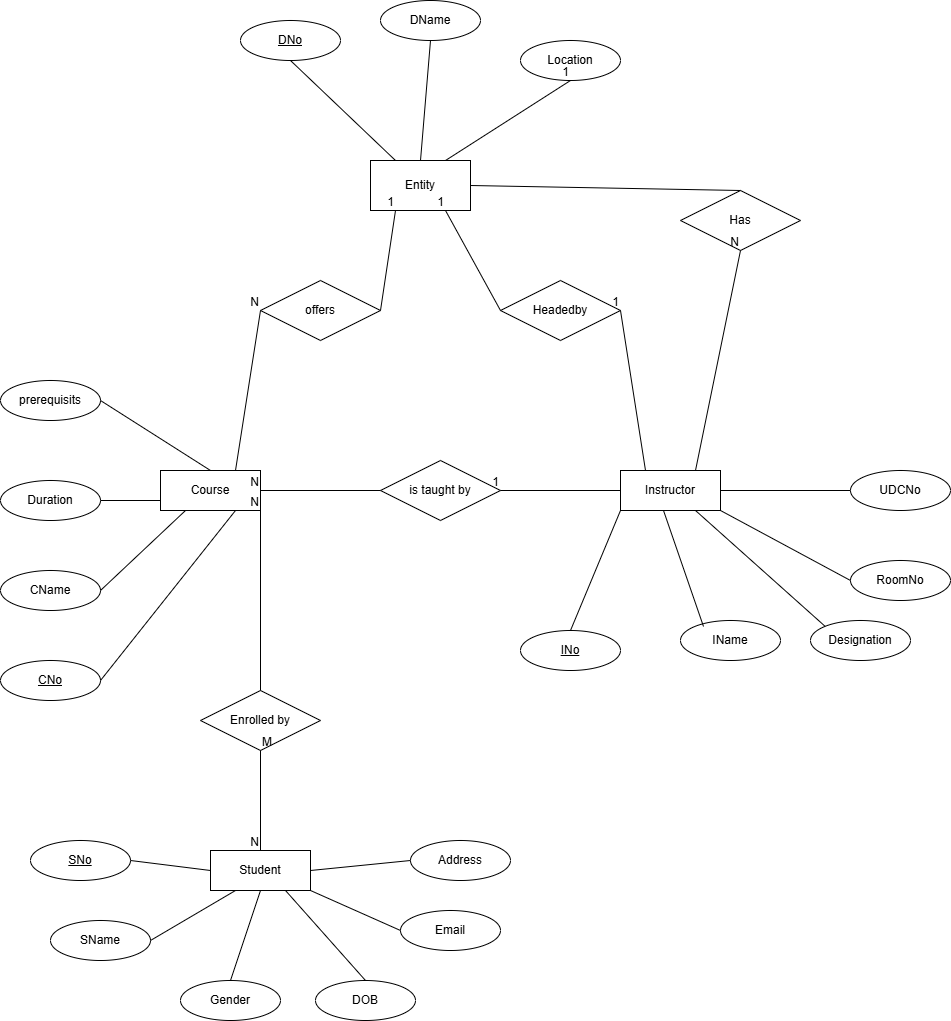

The diagram above was exported from draw.io. Its source (the exported page's mxGraphModel, read from the mxfile embedded in the PNG):
<mxGraphModel dx="1113" dy="721" grid="1" gridSize="10" guides="1" tooltips="1" connect="1" arrows="1" fold="1" page="1" pageScale="1" pageWidth="850" pageHeight="1100" math="0" shadow="0">
  <root>
    <mxCell id="0" />
    <mxCell id="1" parent="0" />
    <mxCell id="kYsOTY-BI4vzECZ4l3zd-1" parent="1" style="whiteSpace=wrap;html=1;align=center;" value="Entity" vertex="1">
      <mxGeometry height="50" width="100" x="380" y="200" as="geometry" />
    </mxCell>
    <mxCell id="kYsOTY-BI4vzECZ4l3zd-6" parent="1" style="ellipse;whiteSpace=wrap;html=1;align=center;" value="DName" vertex="1">
      <mxGeometry height="40" width="100" x="390" y="40" as="geometry" />
    </mxCell>
    <mxCell id="kYsOTY-BI4vzECZ4l3zd-7" parent="1" style="ellipse;whiteSpace=wrap;html=1;align=center;" value="Location" vertex="1">
      <mxGeometry height="40" width="100" x="530" y="80" as="geometry" />
    </mxCell>
    <mxCell id="kYsOTY-BI4vzECZ4l3zd-8" parent="1" style="ellipse;whiteSpace=wrap;html=1;align=center;fontStyle=4;" value="DNo" vertex="1">
      <mxGeometry height="40" width="100" x="250" y="60" as="geometry" />
    </mxCell>
    <mxCell id="kYsOTY-BI4vzECZ4l3zd-12" edge="1" parent="1" source="kYsOTY-BI4vzECZ4l3zd-1" style="endArrow=none;html=1;rounded=0;exitX=0.75;exitY=0;exitDx=0;exitDy=0;entryX=0.5;entryY=1;entryDx=0;entryDy=0;" target="kYsOTY-BI4vzECZ4l3zd-7" value="">
      <mxGeometry relative="1" as="geometry">
        <mxPoint x="425" y="150" as="sourcePoint" />
        <mxPoint x="585" y="150" as="targetPoint" />
      </mxGeometry>
    </mxCell>
    <mxCell id="kYsOTY-BI4vzECZ4l3zd-13" connectable="0" parent="kYsOTY-BI4vzECZ4l3zd-12" style="resizable=0;html=1;whiteSpace=wrap;align=right;verticalAlign=bottom;" value="1" vertex="1">
      <mxGeometry relative="1" x="1" as="geometry" />
    </mxCell>
    <mxCell id="kYsOTY-BI4vzECZ4l3zd-14" edge="1" parent="1" source="kYsOTY-BI4vzECZ4l3zd-8" style="endArrow=none;html=1;rounded=0;exitX=0.5;exitY=1;exitDx=0;exitDy=0;entryX=0.25;entryY=0;entryDx=0;entryDy=0;" target="kYsOTY-BI4vzECZ4l3zd-1" value="">
      <mxGeometry relative="1" as="geometry">
        <mxPoint x="220" y="170" as="sourcePoint" />
        <mxPoint x="380" y="170" as="targetPoint" />
      </mxGeometry>
    </mxCell>
    <mxCell id="kYsOTY-BI4vzECZ4l3zd-15" edge="1" parent="1" source="kYsOTY-BI4vzECZ4l3zd-6" style="endArrow=none;html=1;rounded=0;entryX=0.5;entryY=0;entryDx=0;entryDy=0;exitX=0.5;exitY=1;exitDx=0;exitDy=0;" target="kYsOTY-BI4vzECZ4l3zd-1" value="">
      <mxGeometry relative="1" as="geometry">
        <mxPoint x="350" y="120" as="sourcePoint" />
        <mxPoint x="510" y="120" as="targetPoint" />
      </mxGeometry>
    </mxCell>
    <mxCell id="kYsOTY-BI4vzECZ4l3zd-16" parent="1" style="shape=rhombus;perimeter=rhombusPerimeter;whiteSpace=wrap;html=1;align=center;" value="offers" vertex="1">
      <mxGeometry height="60" width="120" x="270" y="320" as="geometry" />
    </mxCell>
    <mxCell id="kYsOTY-BI4vzECZ4l3zd-17" parent="1" style="shape=rhombus;perimeter=rhombusPerimeter;whiteSpace=wrap;html=1;align=center;" value="Headedby" vertex="1">
      <mxGeometry height="60" width="120" x="510" y="320" as="geometry" />
    </mxCell>
    <mxCell id="kYsOTY-BI4vzECZ4l3zd-21" parent="1" style="shape=rhombus;perimeter=rhombusPerimeter;whiteSpace=wrap;html=1;align=center;" value="Has" vertex="1">
      <mxGeometry height="60" width="120" x="690" y="230" as="geometry" />
    </mxCell>
    <mxCell id="kYsOTY-BI4vzECZ4l3zd-22" edge="1" parent="1" source="kYsOTY-BI4vzECZ4l3zd-1" style="endArrow=none;html=1;rounded=0;exitX=1;exitY=0.5;exitDx=0;exitDy=0;entryX=0.5;entryY=0;entryDx=0;entryDy=0;" target="kYsOTY-BI4vzECZ4l3zd-21" value="">
      <mxGeometry relative="1" as="geometry">
        <mxPoint x="610" y="190" as="sourcePoint" />
        <mxPoint x="770" y="190" as="targetPoint" />
      </mxGeometry>
    </mxCell>
    <mxCell id="kYsOTY-BI4vzECZ4l3zd-23" parent="1" style="whiteSpace=wrap;html=1;align=center;" value="Course" vertex="1">
      <mxGeometry height="40" width="100" x="170" y="510" as="geometry" />
    </mxCell>
    <mxCell id="kYsOTY-BI4vzECZ4l3zd-24" parent="1" style="shape=rhombus;perimeter=rhombusPerimeter;whiteSpace=wrap;html=1;align=center;" value="is taught by" vertex="1">
      <mxGeometry height="60" width="120" x="390" y="500" as="geometry" />
    </mxCell>
    <mxCell id="kYsOTY-BI4vzECZ4l3zd-25" parent="1" style="whiteSpace=wrap;html=1;align=center;" value="Instructor" vertex="1">
      <mxGeometry height="40" width="100" x="630" y="510" as="geometry" />
    </mxCell>
    <mxCell id="kYsOTY-BI4vzECZ4l3zd-29" edge="1" parent="1" source="kYsOTY-BI4vzECZ4l3zd-16" style="endArrow=none;html=1;rounded=0;exitX=1;exitY=0.5;exitDx=0;exitDy=0;entryX=0.25;entryY=1;entryDx=0;entryDy=0;" target="kYsOTY-BI4vzECZ4l3zd-1" value="">
      <mxGeometry relative="1" as="geometry">
        <mxPoint x="400" y="340" as="sourcePoint" />
        <mxPoint x="420" y="290" as="targetPoint" />
      </mxGeometry>
    </mxCell>
    <mxCell id="kYsOTY-BI4vzECZ4l3zd-30" connectable="0" parent="kYsOTY-BI4vzECZ4l3zd-29" style="resizable=0;html=1;whiteSpace=wrap;align=right;verticalAlign=bottom;" value="1" vertex="1">
      <mxGeometry relative="1" x="1" as="geometry" />
    </mxCell>
    <mxCell id="kYsOTY-BI4vzECZ4l3zd-31" edge="1" parent="1" source="kYsOTY-BI4vzECZ4l3zd-17" style="endArrow=none;html=1;rounded=0;exitX=0;exitY=0.5;exitDx=0;exitDy=0;entryX=0.75;entryY=1;entryDx=0;entryDy=0;" target="kYsOTY-BI4vzECZ4l3zd-1" value="">
      <mxGeometry relative="1" as="geometry">
        <mxPoint x="420" y="290" as="sourcePoint" />
        <mxPoint x="580" y="290" as="targetPoint" />
      </mxGeometry>
    </mxCell>
    <mxCell id="kYsOTY-BI4vzECZ4l3zd-32" connectable="0" parent="kYsOTY-BI4vzECZ4l3zd-31" style="resizable=0;html=1;whiteSpace=wrap;align=right;verticalAlign=bottom;" value="1" vertex="1">
      <mxGeometry relative="1" x="1" as="geometry" />
    </mxCell>
    <mxCell id="kYsOTY-BI4vzECZ4l3zd-33" edge="1" parent="1" source="kYsOTY-BI4vzECZ4l3zd-23" style="endArrow=none;html=1;rounded=0;entryX=0;entryY=0.5;entryDx=0;entryDy=0;exitX=0.75;exitY=0;exitDx=0;exitDy=0;" target="kYsOTY-BI4vzECZ4l3zd-16" value="">
      <mxGeometry relative="1" as="geometry">
        <mxPoint x="200" y="480" as="sourcePoint" />
        <mxPoint x="360" y="480" as="targetPoint" />
      </mxGeometry>
    </mxCell>
    <mxCell id="kYsOTY-BI4vzECZ4l3zd-34" connectable="0" parent="kYsOTY-BI4vzECZ4l3zd-33" style="resizable=0;html=1;whiteSpace=wrap;align=right;verticalAlign=bottom;" value="N" vertex="1">
      <mxGeometry relative="1" x="1" as="geometry" />
    </mxCell>
    <mxCell id="kYsOTY-BI4vzECZ4l3zd-35" edge="1" parent="1" source="kYsOTY-BI4vzECZ4l3zd-24" style="endArrow=none;html=1;rounded=0;exitX=0;exitY=0.5;exitDx=0;exitDy=0;entryX=1;entryY=0.5;entryDx=0;entryDy=0;" target="kYsOTY-BI4vzECZ4l3zd-23" value="">
      <mxGeometry relative="1" as="geometry">
        <mxPoint x="260" y="610" as="sourcePoint" />
        <mxPoint x="280" y="530" as="targetPoint" />
      </mxGeometry>
    </mxCell>
    <mxCell id="kYsOTY-BI4vzECZ4l3zd-36" connectable="0" parent="kYsOTY-BI4vzECZ4l3zd-35" style="resizable=0;html=1;whiteSpace=wrap;align=right;verticalAlign=bottom;" value="N" vertex="1">
      <mxGeometry relative="1" x="1" as="geometry" />
    </mxCell>
    <mxCell id="kYsOTY-BI4vzECZ4l3zd-37" edge="1" parent="1" source="kYsOTY-BI4vzECZ4l3zd-25" style="endArrow=none;html=1;rounded=0;exitX=0;exitY=0.5;exitDx=0;exitDy=0;" value="">
      <mxGeometry relative="1" as="geometry">
        <mxPoint x="470" y="630" as="sourcePoint" />
        <mxPoint x="510" y="530" as="targetPoint" />
      </mxGeometry>
    </mxCell>
    <mxCell id="kYsOTY-BI4vzECZ4l3zd-38" connectable="0" parent="kYsOTY-BI4vzECZ4l3zd-37" style="resizable=0;html=1;whiteSpace=wrap;align=right;verticalAlign=bottom;" value="1" vertex="1">
      <mxGeometry relative="1" x="1" as="geometry" />
    </mxCell>
    <mxCell id="kYsOTY-BI4vzECZ4l3zd-39" parent="1" style="ellipse;whiteSpace=wrap;html=1;align=center;" value="prerequisits" vertex="1">
      <mxGeometry height="40" width="100" x="10" y="420" as="geometry" />
    </mxCell>
    <mxCell id="kYsOTY-BI4vzECZ4l3zd-40" parent="1" style="ellipse;whiteSpace=wrap;html=1;align=center;" value="Duration" vertex="1">
      <mxGeometry height="40" width="100" x="10" y="520" as="geometry" />
    </mxCell>
    <mxCell id="kYsOTY-BI4vzECZ4l3zd-41" parent="1" style="ellipse;whiteSpace=wrap;html=1;align=center;" value="CName" vertex="1">
      <mxGeometry height="40" width="100" x="10" y="610" as="geometry" />
    </mxCell>
    <mxCell id="kYsOTY-BI4vzECZ4l3zd-42" parent="1" style="ellipse;whiteSpace=wrap;html=1;align=center;fontStyle=4;" value="CNo" vertex="1">
      <mxGeometry height="40" width="100" x="10" y="700" as="geometry" />
    </mxCell>
    <mxCell id="kYsOTY-BI4vzECZ4l3zd-43" edge="1" parent="1" source="kYsOTY-BI4vzECZ4l3zd-39" style="endArrow=none;html=1;rounded=0;exitX=1;exitY=0.5;exitDx=0;exitDy=0;entryX=0.5;entryY=0;entryDx=0;entryDy=0;" target="kYsOTY-BI4vzECZ4l3zd-23" value="">
      <mxGeometry relative="1" as="geometry">
        <Array as="points" />
        <mxPoint x="120" y="470" as="sourcePoint" />
        <mxPoint x="220" y="470" as="targetPoint" />
      </mxGeometry>
    </mxCell>
    <mxCell id="kYsOTY-BI4vzECZ4l3zd-47" edge="1" parent="1" style="endArrow=none;html=1;rounded=0;entryX=0;entryY=0.75;entryDx=0;entryDy=0;" target="kYsOTY-BI4vzECZ4l3zd-23" value="">
      <mxGeometry relative="1" as="geometry">
        <mxPoint x="110" y="540" as="sourcePoint" />
        <mxPoint x="240" y="539.5" as="targetPoint" />
      </mxGeometry>
    </mxCell>
    <mxCell id="kYsOTY-BI4vzECZ4l3zd-48" edge="1" parent="1" source="kYsOTY-BI4vzECZ4l3zd-41" style="endArrow=none;html=1;rounded=0;exitX=1;exitY=0.5;exitDx=0;exitDy=0;entryX=0.25;entryY=1;entryDx=0;entryDy=0;" target="kYsOTY-BI4vzECZ4l3zd-23" value="">
      <mxGeometry relative="1" as="geometry">
        <Array as="points" />
        <mxPoint x="110" y="590" as="sourcePoint" />
        <mxPoint x="270" y="590" as="targetPoint" />
      </mxGeometry>
    </mxCell>
    <mxCell id="kYsOTY-BI4vzECZ4l3zd-49" edge="1" parent="1" source="kYsOTY-BI4vzECZ4l3zd-42" style="endArrow=none;html=1;rounded=0;exitX=1;exitY=0.5;exitDx=0;exitDy=0;entryX=0.75;entryY=1;entryDx=0;entryDy=0;" target="kYsOTY-BI4vzECZ4l3zd-23" value="">
      <mxGeometry relative="1" as="geometry">
        <Array as="points" />
        <mxPoint x="120" y="710" as="sourcePoint" />
        <mxPoint x="240" y="640" as="targetPoint" />
      </mxGeometry>
    </mxCell>
    <mxCell id="kYsOTY-BI4vzECZ4l3zd-52" edge="1" parent="1" style="endArrow=none;html=1;rounded=0;entryX=1;entryY=1;entryDx=0;entryDy=0;" target="kYsOTY-BI4vzECZ4l3zd-23" value="">
      <mxGeometry relative="1" as="geometry">
        <mxPoint x="270" y="730" as="sourcePoint" />
        <mxPoint x="390" y="670" as="targetPoint" />
      </mxGeometry>
    </mxCell>
    <mxCell id="kYsOTY-BI4vzECZ4l3zd-53" connectable="0" parent="kYsOTY-BI4vzECZ4l3zd-52" style="resizable=0;html=1;whiteSpace=wrap;align=right;verticalAlign=bottom;" value="N" vertex="1">
      <mxGeometry relative="1" x="1" as="geometry" />
    </mxCell>
    <mxCell id="kYsOTY-BI4vzECZ4l3zd-54" parent="1" style="shape=rhombus;perimeter=rhombusPerimeter;whiteSpace=wrap;html=1;align=center;" value="Enrolled by" vertex="1">
      <mxGeometry height="60" width="120" x="210" y="730" as="geometry" />
    </mxCell>
    <mxCell id="kYsOTY-BI4vzECZ4l3zd-55" parent="1" style="whiteSpace=wrap;html=1;align=center;" value="Student" vertex="1">
      <mxGeometry height="40" width="100" x="220" y="890" as="geometry" />
    </mxCell>
    <mxCell id="kYsOTY-BI4vzECZ4l3zd-56" edge="1" parent="1" source="kYsOTY-BI4vzECZ4l3zd-54" style="endArrow=none;html=1;rounded=0;exitX=0.5;exitY=1;exitDx=0;exitDy=0;entryX=0.5;entryY=0;entryDx=0;entryDy=0;" target="kYsOTY-BI4vzECZ4l3zd-55" value="">
      <mxGeometry relative="1" as="geometry">
        <mxPoint x="260" y="850" as="sourcePoint" />
        <mxPoint x="420" y="850" as="targetPoint" />
      </mxGeometry>
    </mxCell>
    <mxCell id="kYsOTY-BI4vzECZ4l3zd-57" connectable="0" parent="kYsOTY-BI4vzECZ4l3zd-56" style="resizable=0;html=1;whiteSpace=wrap;align=left;verticalAlign=bottom;" value="M" vertex="1">
      <mxGeometry relative="1" x="-1" as="geometry" />
    </mxCell>
    <mxCell id="kYsOTY-BI4vzECZ4l3zd-58" connectable="0" parent="kYsOTY-BI4vzECZ4l3zd-56" style="resizable=0;html=1;whiteSpace=wrap;align=right;verticalAlign=bottom;" value="N" vertex="1">
      <mxGeometry relative="1" x="1" as="geometry" />
    </mxCell>
    <mxCell id="kYsOTY-BI4vzECZ4l3zd-59" parent="1" style="ellipse;whiteSpace=wrap;html=1;align=center;" value="SName" vertex="1">
      <mxGeometry height="40" width="100" x="60" y="960" as="geometry" />
    </mxCell>
    <mxCell id="kYsOTY-BI4vzECZ4l3zd-60" parent="1" style="ellipse;whiteSpace=wrap;html=1;align=center;fontStyle=4;" value="SNo" vertex="1">
      <mxGeometry height="40" width="100" x="40" y="880" as="geometry" />
    </mxCell>
    <mxCell id="kYsOTY-BI4vzECZ4l3zd-61" parent="1" style="ellipse;whiteSpace=wrap;html=1;align=center;" value="Gender" vertex="1">
      <mxGeometry height="40" width="100" x="190" y="1020" as="geometry" />
    </mxCell>
    <mxCell id="kYsOTY-BI4vzECZ4l3zd-64" parent="1" style="ellipse;whiteSpace=wrap;html=1;align=center;" value="DOB" vertex="1">
      <mxGeometry height="40" width="100" x="325" y="1020" as="geometry" />
    </mxCell>
    <mxCell id="kYsOTY-BI4vzECZ4l3zd-65" parent="1" style="ellipse;whiteSpace=wrap;html=1;align=center;" value="Email" vertex="1">
      <mxGeometry height="40" width="100" x="410" y="950" as="geometry" />
    </mxCell>
    <mxCell id="kYsOTY-BI4vzECZ4l3zd-66" parent="1" style="ellipse;whiteSpace=wrap;html=1;align=center;" value="Address" vertex="1">
      <mxGeometry height="40" width="100" x="420" y="880" as="geometry" />
    </mxCell>
    <mxCell id="kYsOTY-BI4vzECZ4l3zd-67" edge="1" parent="1" source="kYsOTY-BI4vzECZ4l3zd-60" style="endArrow=none;html=1;rounded=0;exitX=1;exitY=0.5;exitDx=0;exitDy=0;entryX=0;entryY=0.5;entryDx=0;entryDy=0;" target="kYsOTY-BI4vzECZ4l3zd-55" value="">
      <mxGeometry relative="1" as="geometry">
        <mxPoint x="150" y="909.5" as="sourcePoint" />
        <mxPoint x="220" y="909.5" as="targetPoint" />
      </mxGeometry>
    </mxCell>
    <mxCell id="kYsOTY-BI4vzECZ4l3zd-68" edge="1" parent="1" source="kYsOTY-BI4vzECZ4l3zd-59" style="endArrow=none;html=1;rounded=0;exitX=1;exitY=0.5;exitDx=0;exitDy=0;entryX=0.25;entryY=1;entryDx=0;entryDy=0;" target="kYsOTY-BI4vzECZ4l3zd-55" value="">
      <mxGeometry relative="1" as="geometry">
        <mxPoint x="190" y="970" as="sourcePoint" />
        <mxPoint x="350" y="970" as="targetPoint" />
      </mxGeometry>
    </mxCell>
    <mxCell id="kYsOTY-BI4vzECZ4l3zd-69" edge="1" parent="1" source="kYsOTY-BI4vzECZ4l3zd-61" style="endArrow=none;html=1;rounded=0;exitX=0.5;exitY=0;exitDx=0;exitDy=0;entryX=0.5;entryY=1;entryDx=0;entryDy=0;" target="kYsOTY-BI4vzECZ4l3zd-55" value="">
      <mxGeometry relative="1" as="geometry">
        <mxPoint x="220" y="970" as="sourcePoint" />
        <mxPoint x="380" y="970" as="targetPoint" />
      </mxGeometry>
    </mxCell>
    <mxCell id="kYsOTY-BI4vzECZ4l3zd-70" edge="1" parent="1" source="kYsOTY-BI4vzECZ4l3zd-55" style="endArrow=none;html=1;rounded=0;entryX=0.5;entryY=0;entryDx=0;entryDy=0;exitX=0.75;exitY=1;exitDx=0;exitDy=0;" target="kYsOTY-BI4vzECZ4l3zd-64" value="">
      <mxGeometry relative="1" as="geometry">
        <mxPoint x="290" y="970" as="sourcePoint" />
        <mxPoint x="450" y="970" as="targetPoint" />
      </mxGeometry>
    </mxCell>
    <mxCell id="kYsOTY-BI4vzECZ4l3zd-71" edge="1" parent="1" source="kYsOTY-BI4vzECZ4l3zd-55" style="endArrow=none;html=1;rounded=0;exitX=1;exitY=1;exitDx=0;exitDy=0;entryX=0;entryY=0.5;entryDx=0;entryDy=0;" target="kYsOTY-BI4vzECZ4l3zd-65" value="">
      <mxGeometry relative="1" as="geometry">
        <mxPoint x="320" y="940" as="sourcePoint" />
        <mxPoint x="480" y="940" as="targetPoint" />
      </mxGeometry>
    </mxCell>
    <mxCell id="kYsOTY-BI4vzECZ4l3zd-72" edge="1" parent="1" source="kYsOTY-BI4vzECZ4l3zd-55" style="endArrow=none;html=1;rounded=0;exitX=1;exitY=0.5;exitDx=0;exitDy=0;entryX=0;entryY=0.5;entryDx=0;entryDy=0;" target="kYsOTY-BI4vzECZ4l3zd-66" value="">
      <mxGeometry relative="1" as="geometry">
        <mxPoint x="345" y="860" as="sourcePoint" />
        <mxPoint x="505" y="860" as="targetPoint" />
      </mxGeometry>
    </mxCell>
    <mxCell id="kYsOTY-BI4vzECZ4l3zd-73" edge="1" parent="1" source="kYsOTY-BI4vzECZ4l3zd-25" style="endArrow=none;html=1;rounded=0;entryX=1;entryY=0.5;entryDx=0;entryDy=0;exitX=0.25;exitY=0;exitDx=0;exitDy=0;" target="kYsOTY-BI4vzECZ4l3zd-17" value="">
      <mxGeometry relative="1" as="geometry">
        <mxPoint x="510" y="420" as="sourcePoint" />
        <mxPoint x="670" y="420" as="targetPoint" />
      </mxGeometry>
    </mxCell>
    <mxCell id="kYsOTY-BI4vzECZ4l3zd-74" connectable="0" parent="kYsOTY-BI4vzECZ4l3zd-73" style="resizable=0;html=1;whiteSpace=wrap;align=right;verticalAlign=bottom;" value="1" vertex="1">
      <mxGeometry relative="1" x="1" as="geometry" />
    </mxCell>
    <mxCell id="kYsOTY-BI4vzECZ4l3zd-75" edge="1" parent="1" source="kYsOTY-BI4vzECZ4l3zd-25" style="endArrow=none;html=1;rounded=0;entryX=0.5;entryY=1;entryDx=0;entryDy=0;exitX=0.75;exitY=0;exitDx=0;exitDy=0;" target="kYsOTY-BI4vzECZ4l3zd-21" value="">
      <mxGeometry relative="1" as="geometry">
        <mxPoint x="650" y="340" as="sourcePoint" />
        <mxPoint x="810" y="340" as="targetPoint" />
      </mxGeometry>
    </mxCell>
    <mxCell id="kYsOTY-BI4vzECZ4l3zd-76" connectable="0" parent="kYsOTY-BI4vzECZ4l3zd-75" style="resizable=0;html=1;whiteSpace=wrap;align=right;verticalAlign=bottom;" value="N" vertex="1">
      <mxGeometry relative="1" x="1" as="geometry" />
    </mxCell>
    <mxCell id="kYsOTY-BI4vzECZ4l3zd-77" edge="1" parent="1" source="kYsOTY-BI4vzECZ4l3zd-25" style="endArrow=none;html=1;rounded=0;exitX=1;exitY=0.5;exitDx=0;exitDy=0;entryX=0;entryY=0.5;entryDx=0;entryDy=0;" target="kYsOTY-BI4vzECZ4l3zd-78" value="">
      <mxGeometry relative="1" as="geometry">
        <mxPoint x="740" y="529.5" as="sourcePoint" />
        <mxPoint x="840" y="530" as="targetPoint" />
      </mxGeometry>
    </mxCell>
    <mxCell id="kYsOTY-BI4vzECZ4l3zd-78" parent="1" style="ellipse;whiteSpace=wrap;html=1;align=center;" value="UDCNo" vertex="1">
      <mxGeometry height="40" width="100" x="860" y="510" as="geometry" />
    </mxCell>
    <mxCell id="kYsOTY-BI4vzECZ4l3zd-79" parent="1" style="ellipse;whiteSpace=wrap;html=1;align=center;" value="RoomNo" vertex="1">
      <mxGeometry height="40" width="100" x="860" y="600" as="geometry" />
    </mxCell>
    <mxCell id="kYsOTY-BI4vzECZ4l3zd-80" parent="1" style="ellipse;whiteSpace=wrap;html=1;align=center;" value="Designation" vertex="1">
      <mxGeometry height="40" width="100" x="820" y="660" as="geometry" />
    </mxCell>
    <mxCell id="kYsOTY-BI4vzECZ4l3zd-81" parent="1" style="ellipse;whiteSpace=wrap;html=1;align=center;" value="IName" vertex="1">
      <mxGeometry height="40" width="100" x="690" y="660" as="geometry" />
    </mxCell>
    <mxCell id="kYsOTY-BI4vzECZ4l3zd-83" edge="1" parent="1" source="kYsOTY-BI4vzECZ4l3zd-25" style="endArrow=none;html=1;rounded=0;exitX=0;exitY=1;exitDx=0;exitDy=0;entryX=0.5;entryY=0;entryDx=0;entryDy=0;" target="kYsOTY-BI4vzECZ4l3zd-86" value="">
      <mxGeometry relative="1" as="geometry">
        <mxPoint x="420" y="660" as="sourcePoint" />
        <mxPoint x="584.6446609406726" y="665.8578643762689" as="targetPoint" />
      </mxGeometry>
    </mxCell>
    <mxCell id="kYsOTY-BI4vzECZ4l3zd-84" edge="1" parent="1" source="kYsOTY-BI4vzECZ4l3zd-25" style="endArrow=none;html=1;rounded=0;exitX=0.43;exitY=1;exitDx=0;exitDy=0;exitPerimeter=0;entryX=0.23;entryY=0.15;entryDx=0;entryDy=0;entryPerimeter=0;" target="kYsOTY-BI4vzECZ4l3zd-81" value="">
      <mxGeometry relative="1" as="geometry">
        <mxPoint x="630" y="590" as="sourcePoint" />
        <mxPoint x="790" y="590" as="targetPoint" />
      </mxGeometry>
    </mxCell>
    <mxCell id="kYsOTY-BI4vzECZ4l3zd-85" edge="1" parent="1" source="kYsOTY-BI4vzECZ4l3zd-25" style="endArrow=none;html=1;rounded=0;exitX=0.75;exitY=1;exitDx=0;exitDy=0;entryX=0;entryY=0;entryDx=0;entryDy=0;" target="kYsOTY-BI4vzECZ4l3zd-80" value="">
      <mxGeometry relative="1" as="geometry">
        <mxPoint x="800" y="560" as="sourcePoint" />
        <mxPoint x="834" y="669" as="targetPoint" />
      </mxGeometry>
    </mxCell>
    <mxCell id="kYsOTY-BI4vzECZ4l3zd-86" parent="1" style="ellipse;whiteSpace=wrap;html=1;align=center;fontStyle=4;" value="INo" vertex="1">
      <mxGeometry height="40" width="100" x="530" y="670" as="geometry" />
    </mxCell>
    <mxCell id="kYsOTY-BI4vzECZ4l3zd-87" edge="1" parent="1" source="kYsOTY-BI4vzECZ4l3zd-25" style="endArrow=none;html=1;rounded=0;exitX=1;exitY=1;exitDx=0;exitDy=0;entryX=0;entryY=0.5;entryDx=0;entryDy=0;" target="kYsOTY-BI4vzECZ4l3zd-79" value="">
      <mxGeometry relative="1" as="geometry">
        <mxPoint x="750" y="570" as="sourcePoint" />
        <mxPoint x="910" y="570" as="targetPoint" />
      </mxGeometry>
    </mxCell>
  </root>
</mxGraphModel>